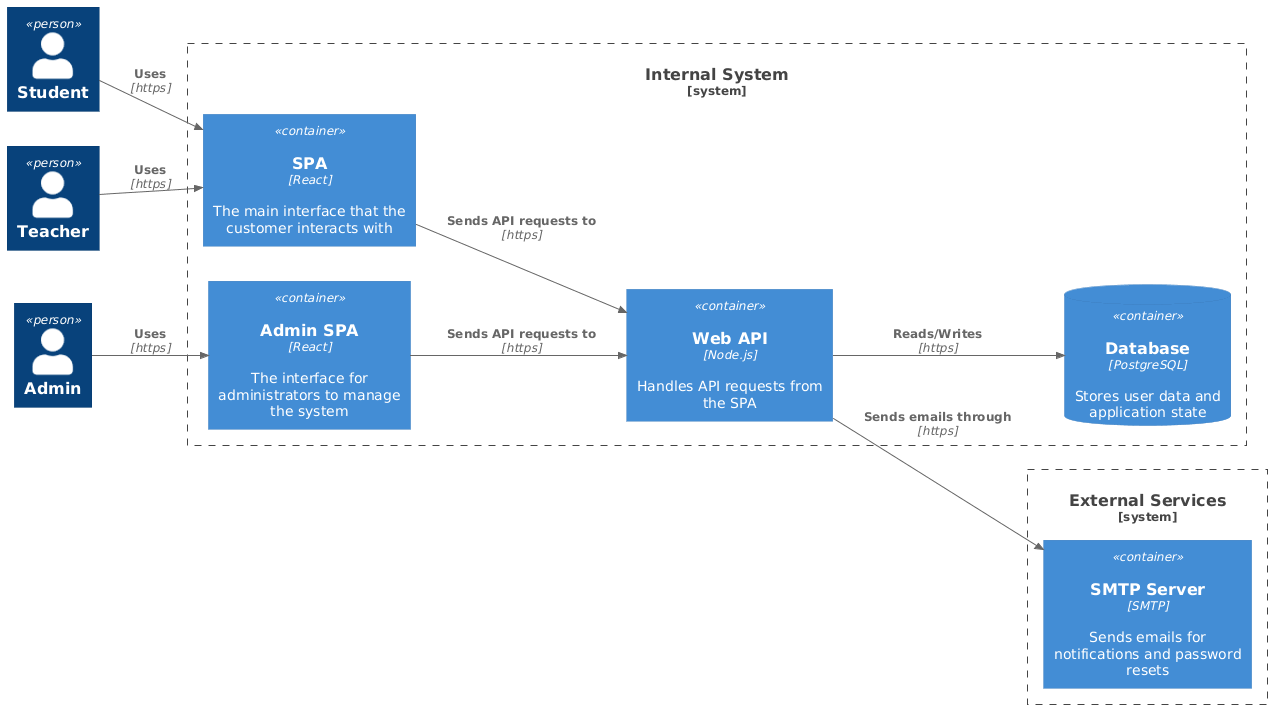

The diagram above was rendered by PlantUML. Its source (embedded in the PNG):
@startuml
!include https://raw.githubusercontent.com/plantuml-stdlib/C4-PlantUML/master/C4_Container.puml

left to right direction

Person(Student, "Student")
Person(Teacher, "Teacher")
Person(Admin, "Admin")

System_Boundary(c1_internal_system, "Internal System"){
  Container(spa, "SPA", "React", "The main interface that the customer interacts with", $sprite="react")
  Container(admin_spa, "Admin SPA", "React", "The interface for administrators to manage the system", $sprite="react")
  Container(webapi, "Web API", "Node.js", "Handles API requests from the SPA", $sprite="nodejs")
  ContainerDb(db, "Database", "PostgreSQL", "Stores user data and application state", $sprite="postgresql")
}

System_Boundary(c1_external_services, "External Services"){
  Container(smtp, "SMTP Server", "SMTP", "Sends emails for notifications and password resets", $sprite="email")
}

Rel(Student, spa, "Uses", "https")
Rel(Teacher, spa, "Uses", "https")
Rel(Admin, admin_spa, "Uses", "https")
Rel(spa, webapi, "Sends API requests to", "https")
Rel(admin_spa, webapi, "Sends API requests to", "https")
Rel(webapi, db, "Reads/Writes", "https")
Rel(webapi, smtp, "Sends emails through", "https")
@enduml